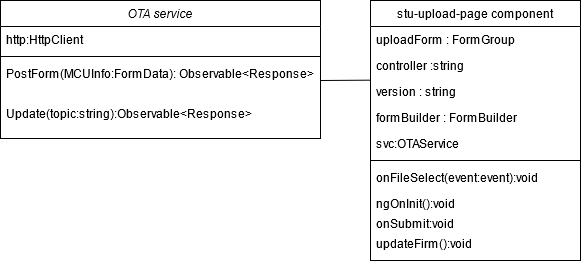

The diagram above was exported from draw.io. Its source (the exported page's mxGraphModel, read from the mxfile embedded in the PNG):
<mxGraphModel dx="981" dy="481" grid="1" gridSize="10" guides="1" tooltips="1" connect="1" arrows="1" fold="1" page="1" pageScale="1" pageWidth="827" pageHeight="1169" math="0" shadow="0">
  <root>
    <mxCell id="WIyWlLk6GJQsqaUBKTNV-0" />
    <mxCell id="WIyWlLk6GJQsqaUBKTNV-1" parent="WIyWlLk6GJQsqaUBKTNV-0" />
    <mxCell id="zkfFHV4jXpPFQw0GAbJ--0" value="OTA service" style="swimlane;fontStyle=2;align=center;verticalAlign=top;childLayout=stackLayout;horizontal=1;startSize=26;horizontalStack=0;resizeParent=1;resizeLast=0;collapsible=1;marginBottom=0;rounded=0;shadow=0;strokeWidth=1;" parent="WIyWlLk6GJQsqaUBKTNV-1" vertex="1">
      <mxGeometry x="70" y="120" width="320" height="138" as="geometry">
        <mxRectangle x="230" y="140" width="160" height="26" as="alternateBounds" />
      </mxGeometry>
    </mxCell>
    <mxCell id="zkfFHV4jXpPFQw0GAbJ--1" value="http:HttpClient " style="text;align=left;verticalAlign=top;spacingLeft=4;spacingRight=4;overflow=hidden;rotatable=0;points=[[0,0.5],[1,0.5]];portConstraint=eastwest;" parent="zkfFHV4jXpPFQw0GAbJ--0" vertex="1">
      <mxGeometry y="26" width="320" height="26" as="geometry" />
    </mxCell>
    <mxCell id="zkfFHV4jXpPFQw0GAbJ--4" value="" style="line;html=1;strokeWidth=1;align=left;verticalAlign=middle;spacingTop=-1;spacingLeft=3;spacingRight=3;rotatable=0;labelPosition=right;points=[];portConstraint=eastwest;" parent="zkfFHV4jXpPFQw0GAbJ--0" vertex="1">
      <mxGeometry y="52" width="320" height="8" as="geometry" />
    </mxCell>
    <mxCell id="zkfFHV4jXpPFQw0GAbJ--3" value="PostForm(MCUInfo:FormData): Observable&lt;Response&gt; " style="text;align=left;verticalAlign=top;spacingLeft=4;spacingRight=4;overflow=hidden;rotatable=0;points=[[0,0.5],[1,0.5]];portConstraint=eastwest;rounded=0;shadow=0;html=0;" parent="zkfFHV4jXpPFQw0GAbJ--0" vertex="1">
      <mxGeometry y="60" width="320" height="40" as="geometry" />
    </mxCell>
    <mxCell id="zkfFHV4jXpPFQw0GAbJ--5" value="Update(topic:string):Observable&lt;Response&gt; " style="text;align=left;verticalAlign=top;spacingLeft=4;spacingRight=4;overflow=hidden;rotatable=0;points=[[0,0.5],[1,0.5]];portConstraint=eastwest;" parent="zkfFHV4jXpPFQw0GAbJ--0" vertex="1">
      <mxGeometry y="100" width="320" height="26" as="geometry" />
    </mxCell>
    <mxCell id="zkfFHV4jXpPFQw0GAbJ--17" value="stu-upload-page component" style="swimlane;fontStyle=0;align=center;verticalAlign=top;childLayout=stackLayout;horizontal=1;startSize=26;horizontalStack=0;resizeParent=1;resizeLast=0;collapsible=1;marginBottom=0;rounded=0;shadow=0;strokeWidth=1;" parent="WIyWlLk6GJQsqaUBKTNV-1" vertex="1">
      <mxGeometry x="440" y="120" width="210" height="260" as="geometry">
        <mxRectangle x="550" y="140" width="160" height="26" as="alternateBounds" />
      </mxGeometry>
    </mxCell>
    <mxCell id="zkfFHV4jXpPFQw0GAbJ--18" value="uploadForm : FormGroup &#10;" style="text;align=left;verticalAlign=top;spacingLeft=4;spacingRight=4;overflow=hidden;rotatable=0;points=[[0,0.5],[1,0.5]];portConstraint=eastwest;" parent="zkfFHV4jXpPFQw0GAbJ--17" vertex="1">
      <mxGeometry y="26" width="210" height="26" as="geometry" />
    </mxCell>
    <mxCell id="zkfFHV4jXpPFQw0GAbJ--19" value="controller :string&#10;" style="text;align=left;verticalAlign=top;spacingLeft=4;spacingRight=4;overflow=hidden;rotatable=0;points=[[0,0.5],[1,0.5]];portConstraint=eastwest;rounded=0;shadow=0;html=0;" parent="zkfFHV4jXpPFQw0GAbJ--17" vertex="1">
      <mxGeometry y="52" width="210" height="26" as="geometry" />
    </mxCell>
    <mxCell id="zkfFHV4jXpPFQw0GAbJ--20" value="version : string&#10;" style="text;align=left;verticalAlign=top;spacingLeft=4;spacingRight=4;overflow=hidden;rotatable=0;points=[[0,0.5],[1,0.5]];portConstraint=eastwest;rounded=0;shadow=0;html=0;" parent="zkfFHV4jXpPFQw0GAbJ--17" vertex="1">
      <mxGeometry y="78" width="210" height="26" as="geometry" />
    </mxCell>
    <mxCell id="zkfFHV4jXpPFQw0GAbJ--21" value="formBuilder : FormBuilder" style="text;align=left;verticalAlign=top;spacingLeft=4;spacingRight=4;overflow=hidden;rotatable=0;points=[[0,0.5],[1,0.5]];portConstraint=eastwest;rounded=0;shadow=0;html=0;" parent="zkfFHV4jXpPFQw0GAbJ--17" vertex="1">
      <mxGeometry y="104" width="210" height="26" as="geometry" />
    </mxCell>
    <mxCell id="zkfFHV4jXpPFQw0GAbJ--22" value="svc:OTAService" style="text;align=left;verticalAlign=top;spacingLeft=4;spacingRight=4;overflow=hidden;rotatable=0;points=[[0,0.5],[1,0.5]];portConstraint=eastwest;rounded=0;shadow=0;html=0;" parent="zkfFHV4jXpPFQw0GAbJ--17" vertex="1">
      <mxGeometry y="130" width="210" height="26" as="geometry" />
    </mxCell>
    <mxCell id="zkfFHV4jXpPFQw0GAbJ--23" value="" style="line;html=1;strokeWidth=1;align=left;verticalAlign=middle;spacingTop=-1;spacingLeft=3;spacingRight=3;rotatable=0;labelPosition=right;points=[];portConstraint=eastwest;" parent="zkfFHV4jXpPFQw0GAbJ--17" vertex="1">
      <mxGeometry y="156" width="210" height="8" as="geometry" />
    </mxCell>
    <mxCell id="zkfFHV4jXpPFQw0GAbJ--24" value="onFileSelect(event:event):void" style="text;align=left;verticalAlign=top;spacingLeft=4;spacingRight=4;overflow=hidden;rotatable=0;points=[[0,0.5],[1,0.5]];portConstraint=eastwest;" parent="zkfFHV4jXpPFQw0GAbJ--17" vertex="1">
      <mxGeometry y="164" width="210" height="26" as="geometry" />
    </mxCell>
    <mxCell id="zkfFHV4jXpPFQw0GAbJ--25" value="ngOnInit():void" style="text;align=left;verticalAlign=top;spacingLeft=4;spacingRight=4;overflow=hidden;rotatable=0;points=[[0,0.5],[1,0.5]];portConstraint=eastwest;" parent="zkfFHV4jXpPFQw0GAbJ--17" vertex="1">
      <mxGeometry y="190" width="210" height="20" as="geometry" />
    </mxCell>
    <mxCell id="wFSBAFJWI0Eu3M8DQ-Fu-3" value="onSubmit:void" style="text;align=left;verticalAlign=top;spacingLeft=4;spacingRight=4;overflow=hidden;rotatable=0;points=[[0,0.5],[1,0.5]];portConstraint=eastwest;" vertex="1" parent="zkfFHV4jXpPFQw0GAbJ--17">
      <mxGeometry y="210" width="210" height="20" as="geometry" />
    </mxCell>
    <mxCell id="wFSBAFJWI0Eu3M8DQ-Fu-4" value="updateFirm():void" style="text;align=left;verticalAlign=top;spacingLeft=4;spacingRight=4;overflow=hidden;rotatable=0;points=[[0,0.5],[1,0.5]];portConstraint=eastwest;" vertex="1" parent="zkfFHV4jXpPFQw0GAbJ--17">
      <mxGeometry y="230" width="210" height="20" as="geometry" />
    </mxCell>
    <mxCell id="wFSBAFJWI0Eu3M8DQ-Fu-0" value="" style="endArrow=none;html=1;entryX=0.002;entryY=0.064;entryDx=0;entryDy=0;entryPerimeter=0;exitX=1;exitY=0.5;exitDx=0;exitDy=0;" edge="1" parent="WIyWlLk6GJQsqaUBKTNV-1" source="zkfFHV4jXpPFQw0GAbJ--3" target="zkfFHV4jXpPFQw0GAbJ--20">
      <mxGeometry width="50" height="50" relative="1" as="geometry">
        <mxPoint x="370" y="380" as="sourcePoint" />
        <mxPoint x="420" y="330" as="targetPoint" />
      </mxGeometry>
    </mxCell>
  </root>
</mxGraphModel>